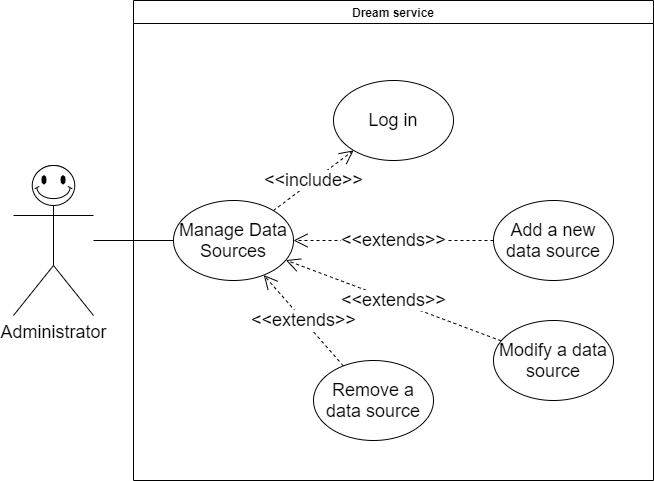

The diagram above was exported from draw.io. Its source (the exported page's mxGraphModel, read from the mxfile embedded in the PNG):
<mxGraphModel dx="1662" dy="865" grid="1" gridSize="10" guides="1" tooltips="1" connect="1" arrows="1" fold="1" page="1" pageScale="1" pageWidth="827" pageHeight="1169" math="0" shadow="0">
  <root>
    <mxCell id="wZBJJMwPJMKbLDoZ2T_V-0" />
    <mxCell id="wZBJJMwPJMKbLDoZ2T_V-1" parent="wZBJJMwPJMKbLDoZ2T_V-0" />
    <mxCell id="6D6e3D54UttnJ3uWi18T-0" value="&lt;font style=&quot;font-size: 18px&quot;&gt;Administrator&lt;/font&gt;" style="shape=umlActor;verticalLabelPosition=bottom;verticalAlign=top;html=1;outlineConnect=0;" parent="wZBJJMwPJMKbLDoZ2T_V-1" vertex="1">
      <mxGeometry x="80" y="285" width="80" height="150" as="geometry" />
    </mxCell>
    <mxCell id="6D6e3D54UttnJ3uWi18T-1" value="Dream service" style="swimlane;" parent="wZBJJMwPJMKbLDoZ2T_V-1" vertex="1">
      <mxGeometry x="200" y="120" width="520" height="480" as="geometry" />
    </mxCell>
    <mxCell id="6D6e3D54UttnJ3uWi18T-3" value="&lt;font style=&quot;font-size: 18px&quot;&gt;Add a new data source&lt;/font&gt;" style="ellipse;whiteSpace=wrap;html=1;" parent="6D6e3D54UttnJ3uWi18T-1" vertex="1">
      <mxGeometry x="360" y="200" width="120" height="80" as="geometry" />
    </mxCell>
    <mxCell id="6D6e3D54UttnJ3uWi18T-4" value="&lt;font style=&quot;font-size: 18px&quot;&gt;Remove a data source&lt;/font&gt;" style="ellipse;whiteSpace=wrap;html=1;" parent="6D6e3D54UttnJ3uWi18T-1" vertex="1">
      <mxGeometry x="180" y="360" width="120" height="80" as="geometry" />
    </mxCell>
    <mxCell id="6D6e3D54UttnJ3uWi18T-5" value="&lt;font style=&quot;font-size: 18px&quot;&gt;Log in&lt;/font&gt;" style="ellipse;whiteSpace=wrap;html=1;" parent="6D6e3D54UttnJ3uWi18T-1" vertex="1">
      <mxGeometry x="200" y="80" width="120" height="80" as="geometry" />
    </mxCell>
    <mxCell id="6D6e3D54UttnJ3uWi18T-6" value="&lt;font style=&quot;font-size: 18px&quot;&gt;&amp;lt;&amp;lt;include&amp;gt;&amp;gt;&lt;/font&gt;" style="endArrow=open;endSize=12;dashed=1;html=1;rounded=0;" parent="6D6e3D54UttnJ3uWi18T-1" source="6D6e3D54UttnJ3uWi18T-7" target="6D6e3D54UttnJ3uWi18T-5" edge="1">
      <mxGeometry width="160" relative="1" as="geometry">
        <mxPoint x="280" y="200" as="sourcePoint" />
        <mxPoint x="440" y="200" as="targetPoint" />
      </mxGeometry>
    </mxCell>
    <mxCell id="6D6e3D54UttnJ3uWi18T-7" value="&lt;font style=&quot;font-size: 18px&quot;&gt;Manage Data Sources&lt;/font&gt;" style="ellipse;whiteSpace=wrap;html=1;" parent="6D6e3D54UttnJ3uWi18T-1" vertex="1">
      <mxGeometry x="40" y="200" width="120" height="80" as="geometry" />
    </mxCell>
    <mxCell id="6D6e3D54UttnJ3uWi18T-8" value="&lt;font style=&quot;font-size: 18px&quot;&gt;&amp;lt;&amp;lt;extends&amp;gt;&amp;gt;&lt;/font&gt;" style="endArrow=open;endSize=12;dashed=1;html=1;rounded=0;" parent="6D6e3D54UttnJ3uWi18T-1" source="6D6e3D54UttnJ3uWi18T-3" target="6D6e3D54UttnJ3uWi18T-7" edge="1">
      <mxGeometry width="160" relative="1" as="geometry">
        <mxPoint x="240" y="220" as="sourcePoint" />
        <mxPoint x="400" y="220" as="targetPoint" />
      </mxGeometry>
    </mxCell>
    <mxCell id="6D6e3D54UttnJ3uWi18T-9" value="&lt;font style=&quot;font-size: 18px&quot;&gt;&amp;lt;&amp;lt;extends&amp;gt;&amp;gt;&lt;/font&gt;" style="endArrow=open;endSize=12;dashed=1;html=1;rounded=0;" parent="6D6e3D54UttnJ3uWi18T-1" source="6D6e3D54UttnJ3uWi18T-4" target="6D6e3D54UttnJ3uWi18T-7" edge="1">
      <mxGeometry width="160" relative="1" as="geometry">
        <mxPoint x="258.51217995347474" y="230.53727653541182" as="sourcePoint" />
        <mxPoint x="161.4495755427472" y="269.4201697829012" as="targetPoint" />
      </mxGeometry>
    </mxCell>
    <mxCell id="wfyETZJOYXR5mFJ8erHL-0" value="&lt;font style=&quot;font-size: 18px&quot;&gt;Modify a data source&lt;/font&gt;" style="ellipse;whiteSpace=wrap;html=1;container=1;" vertex="1" parent="6D6e3D54UttnJ3uWi18T-1">
      <mxGeometry x="360" y="320" width="120" height="80" as="geometry" />
    </mxCell>
    <mxCell id="wfyETZJOYXR5mFJ8erHL-1" value="&lt;font style=&quot;font-size: 18px&quot;&gt;&amp;lt;&amp;lt;extends&amp;gt;&amp;gt;&lt;/font&gt;" style="endArrow=open;endSize=12;dashed=1;html=1;rounded=0;" edge="1" parent="6D6e3D54UttnJ3uWi18T-1" source="wfyETZJOYXR5mFJ8erHL-0" target="6D6e3D54UttnJ3uWi18T-7">
      <mxGeometry width="160" relative="1" as="geometry">
        <mxPoint x="219.84517678139719" y="375.41878071261135" as="sourcePoint" />
        <mxPoint x="140.23226153144105" y="284.55115603593276" as="targetPoint" />
      </mxGeometry>
    </mxCell>
    <mxCell id="6D6e3D54UttnJ3uWi18T-10" value="" style="verticalLabelPosition=bottom;verticalAlign=top;html=1;shape=mxgraph.basic.smiley" parent="wZBJJMwPJMKbLDoZ2T_V-1" vertex="1">
      <mxGeometry x="98.75" y="285" width="42.5" height="40" as="geometry" />
    </mxCell>
    <mxCell id="6D6e3D54UttnJ3uWi18T-12" value="" style="endArrow=none;html=1;rounded=0;" parent="wZBJJMwPJMKbLDoZ2T_V-1" source="6D6e3D54UttnJ3uWi18T-0" target="6D6e3D54UttnJ3uWi18T-7" edge="1">
      <mxGeometry width="50" height="50" relative="1" as="geometry">
        <mxPoint x="490" y="410" as="sourcePoint" />
        <mxPoint x="540" y="360" as="targetPoint" />
      </mxGeometry>
    </mxCell>
  </root>
</mxGraphModel>